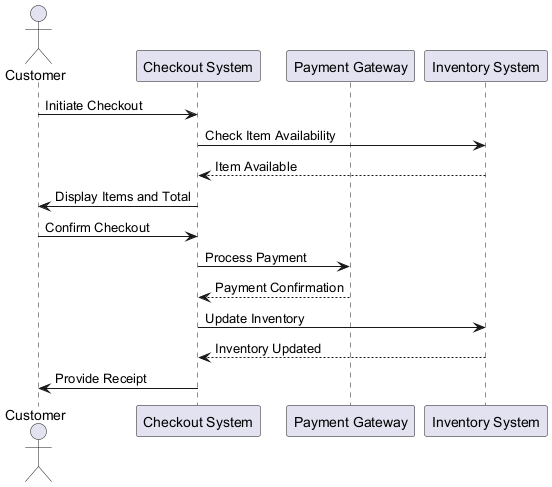

The diagram above was rendered by PlantUML. Its source (embedded in the PNG):
@startuml
actor Customer
participant "Checkout System" as Checkout
participant "Payment Gateway" as Payment
participant "Inventory System" as Inventory

Customer -> Checkout : Initiate Checkout
Checkout -> Inventory : Check Item Availability
Inventory --> Checkout : Item Available
Checkout -> Customer : Display Items and Total
Customer -> Checkout : Confirm Checkout
Checkout -> Payment : Process Payment
Payment --> Checkout : Payment Confirmation
Checkout -> Inventory : Update Inventory
Inventory --> Checkout : Inventory Updated
Checkout -> Customer : Provide Receipt
@enduml